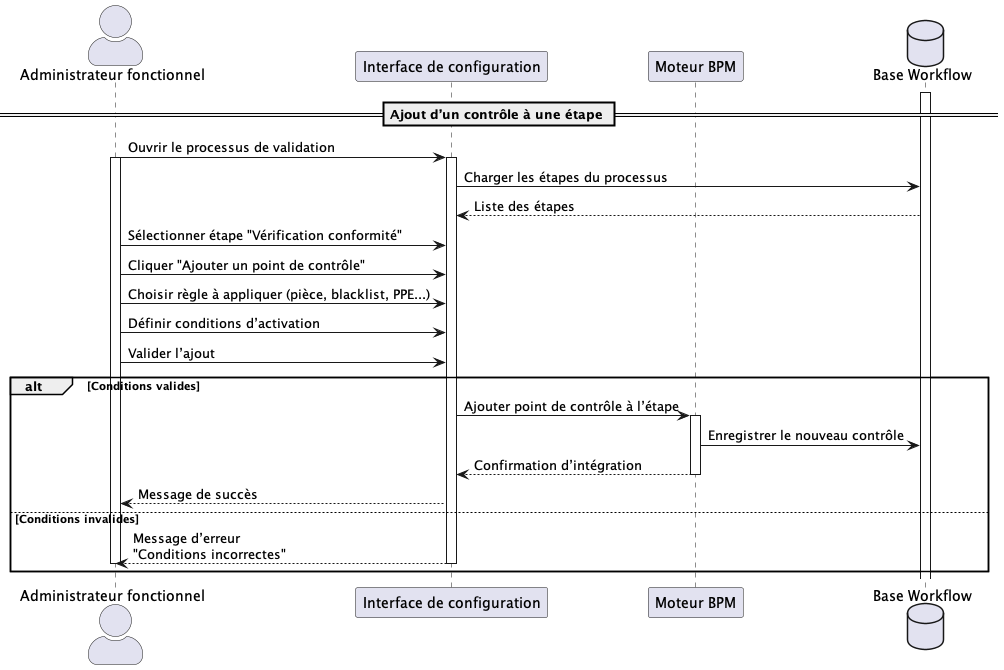

The diagram above was rendered by PlantUML. Its source (embedded in the PNG):
@startuml UC051
skinparam actorStyle awesome

actor "Administrateur fonctionnel" as Admin
participant "Interface de configuration" as UI
participant "Moteur BPM" as Moteur
database "Base Workflow" as DB

== Ajout d’un contrôle à une étape ==
activate DB
Admin -> UI : Ouvrir le processus de validation
activate Admin
activate UI
UI -> DB : Charger les étapes du processus
DB --> UI : Liste des étapes

Admin -> UI : Sélectionner étape "Vérification conformité"
Admin -> UI : Cliquer "Ajouter un point de contrôle"
Admin -> UI : Choisir règle à appliquer (pièce, blacklist, PPE...)
Admin -> UI : Définir conditions d’activation
Admin -> UI : Valider l’ajout

alt Conditions valides
    UI -> Moteur : Ajouter point de contrôle à l’étape
    activate Moteur
    Moteur -> DB : Enregistrer le nouveau contrôle
    Moteur --> UI : Confirmation d’intégration
    deactivate Moteur
    UI --> Admin : Message de succès
else Conditions invalides
    UI --> Admin : Message d’erreur \n"Conditions incorrectes"
    deactivate UI
    deactivate Admin
end

@enduml